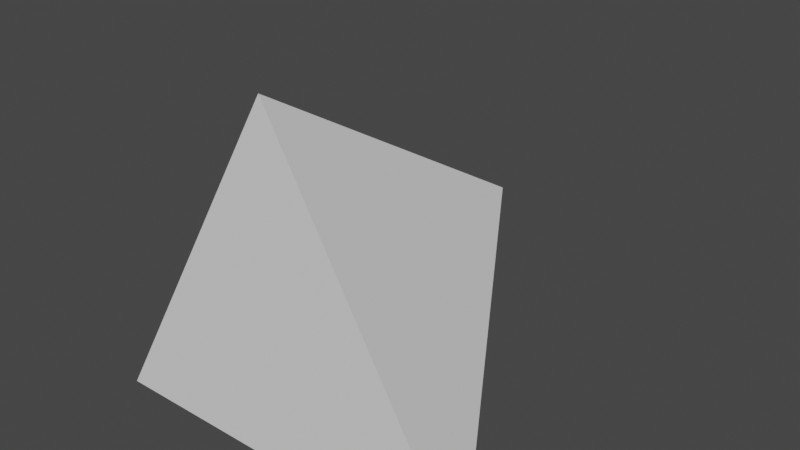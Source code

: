 # Source: Tetrahedron.blend  (saved by Blender 2.92.15; exported with 4.5.12 LTS)
import bpy
from mathutils import Matrix  # noqa: F401  (used for matrix-valued properties, if any)

bpy.ops.wm.read_factory_settings(use_empty=True)
scene = bpy.context.scene
scene.name = 'Scene'

# ---- collections
col_collection = bpy.data.collections.new('Collection'); scene.collection.children.link(col_collection)

# ---- world
world_world = bpy.data.worlds.new('World'); scene.world = world_world
world_world.use_nodes = True; world_world.node_tree.nodes.clear()
_N = world_world.node_tree.nodes; _L = world_world.node_tree.links
n0 = _N.new('ShaderNodeOutputWorld'); n0.name = 'World Output'; n0.location = (300, 300)
n1 = _N.new('ShaderNodeBackground'); n1.name = 'Background'; n1.location = (10, 300)
n1.inputs[0].default_value = (0.05088, 0.05088, 0.05088, 1.0)
_L.new(n1.outputs[0], n0.inputs[0])
n0.is_active_output = True
world_world.color = (0.05088, 0.05088, 0.05088)
world_world.use_sun_shadow = False
world_world.sun_shadow_jitter_overblur = 0.0

# ---- meshes
me_solid = bpy.data.meshes.new('Solid')
me_solid.from_pydata([(-1.32e-08, 0.675, -0.05), (0.5511, -0.225, -0.4682), (-0.5511, -0.225, -0.4682), (0.0, -0.225, 0.4864)], [], [(0, 1, 2), (0, 2, 3), (0, 3, 1), (1, 3, 2)])
me_solid.use_remesh_fix_poles = True
me_solid.use_remesh_preserve_attributes = False
me_solid.update()

# ---- objects
ob_tetrahedron = bpy.data.objects.new('Tetrahedron', me_solid)

# ---- transforms, parenting, visibility, modifiers, constraints
ob_tetrahedron.location = (0.0, 0.0, 0.0)
ob_tetrahedron.lineart.crease_threshold = 0.0

# ---- collection membership
col_collection.objects.link(ob_tetrahedron)

# ---- scene / render settings (as saved in the file)
scene.frame_start = 1; scene.frame_end = 250; scene.frame_set(1)
scene.render.engine = 'BLENDER_EEVEE_NEXT'
scene.cycles.use_denoising = False
scene.cycles.samples = 128
scene.cycles.sampling_pattern = 'TABULATED_SOBOL'
scene.cycles.use_adaptive_sampling = False
scene.cycles.use_light_tree = False
scene.view_settings.view_transform = 'Filmic'
bpy.context.view_layer.update()

# ---- added for rendering (the .blend has no active camera and no usable light): camera, sun
cam_auto = bpy.data.cameras.new('AutoCamera')
cam_auto.lens = 50.0
cam_auto.sensor_width = 36.0
cam_auto.clip_end = 1000.0
ob_auto_camera = bpy.data.objects.new('AutoCamera', cam_auto)
scene.collection.objects.link(ob_auto_camera)
ob_auto_camera.location = (1.58542, -1.6775, 1.27743)
ob_auto_camera.rotation_euler = (1.09748, -7.21219e-08, 0.694738)
scene.camera = ob_auto_camera
light_auto_sun = bpy.data.lights.new('AutoSun', 'SUN')
light_auto_sun.energy = 3.0
light_auto_sun.angle = 0.0523599
ob_auto_sun = bpy.data.objects.new('AutoSun', light_auto_sun)
scene.collection.objects.link(ob_auto_sun)
ob_auto_sun.rotation_euler = (0.872665, 0.174533, 0.523599)
bpy.context.view_layer.update()
